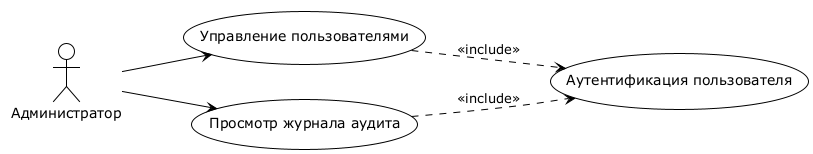

The diagram above was rendered by PlantUML. Its source (embedded in the PNG):
@startuml use_case_admin
!theme plain

left to right direction

actor "Администратор" as Admin

usecase "Управление пользователями" as Users
usecase "Просмотр журнала аудита" as Audit
usecase "Аутентификация пользователя" as Auth

Admin --> Users
Admin --> Audit

Users ..> Auth : <<include>>
Audit ..> Auth : <<include>>

@enduml